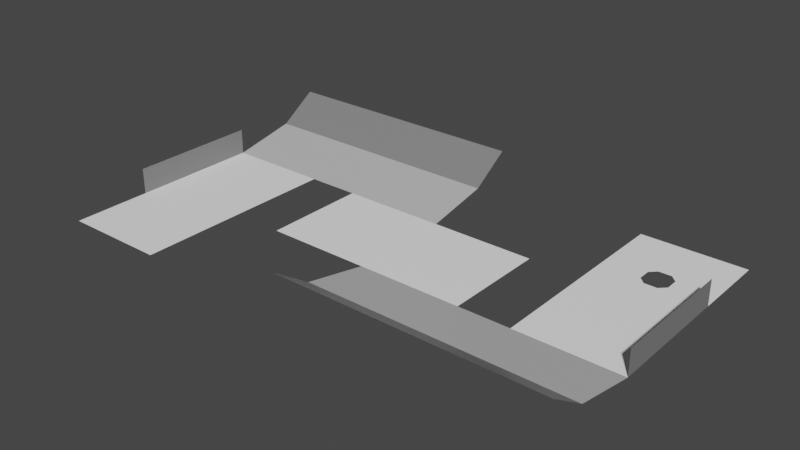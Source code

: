 # Source: level_05.blend  (saved by Blender 3.1.7; exported with 4.5.12 LTS)
import bpy
from mathutils import Matrix  # noqa: F401  (used for matrix-valued properties, if any)

bpy.ops.wm.read_factory_settings(use_empty=True)
scene = bpy.context.scene
scene.name = 'Scene'

# ---- collections
col_collection = bpy.data.collections.new('Collection'); scene.collection.children.link(col_collection)

# ---- materials (node trees are filled in below, after node groups)
mat_m0 = bpy.data.materials.new('M0')
mat_m0.use_transparent_shadow = False
mat_m1 = bpy.data.materials.new('M1')
mat_m1.use_transparent_shadow = False
mat_m2 = bpy.data.materials.new('M2')
mat_m2.use_transparent_shadow = False
mat_m3 = bpy.data.materials.new('M3')
mat_m3.use_transparent_shadow = False
mat_m4 = bpy.data.materials.new('M4')
mat_m4.use_transparent_shadow = False

# ---- material node trees
mat_m0.use_nodes = True; mat_m0.node_tree.nodes.clear()
_N = mat_m0.node_tree.nodes; _L = mat_m0.node_tree.links
n0 = _N.new('ShaderNodeBsdfPrincipled'); n0.name = 'Principled BSDF'; n0.location = (10, 300)
n0.distribution = 'GGX'
n0.subsurface_method = 'RANDOM_WALK_SKIN'
n0.inputs[0].default_value = (0.0, 0.0, 0.0, 1.0)
n0.inputs[3].default_value = 1.45
n0.inputs[27].default_value = (0.0, 0.0, 0.0, 1.0)
n0.inputs[28].default_value = 1.0
n1 = _N.new('ShaderNodeOutputMaterial'); n1.name = 'Material Output'; n1.location = (300, 300)
_L.new(n0.outputs[0], n1.inputs[0])
n1.is_active_output = True
mat_m1.use_nodes = True; mat_m1.node_tree.nodes.clear()
_N = mat_m1.node_tree.nodes; _L = mat_m1.node_tree.links
n0 = _N.new('ShaderNodeBsdfPrincipled'); n0.name = 'Principled BSDF'; n0.location = (10, 300)
n0.distribution = 'GGX'
n0.subsurface_method = 'RANDOM_WALK_SKIN'
n0.inputs[0].default_value = (0.05127, 0.05127, 0.05127, 1.0)
n0.inputs[3].default_value = 1.45
n0.inputs[27].default_value = (0.0, 0.0, 0.0, 1.0)
n0.inputs[28].default_value = 1.0
n1 = _N.new('ShaderNodeOutputMaterial'); n1.name = 'Material Output'; n1.location = (300, 300)
_L.new(n0.outputs[0], n1.inputs[0])
n1.is_active_output = True
mat_m2.use_nodes = True; mat_m2.node_tree.nodes.clear()
_N = mat_m2.node_tree.nodes; _L = mat_m2.node_tree.links
n0 = _N.new('ShaderNodeBsdfPrincipled'); n0.name = 'Principled BSDF'; n0.location = (10, 300)
n0.distribution = 'GGX'
n0.subsurface_method = 'RANDOM_WALK_SKIN'
n0.inputs[0].default_value = (0.2159, 0.2159, 0.2159, 1.0)
n0.inputs[3].default_value = 1.45
n0.inputs[27].default_value = (0.0, 0.0, 0.0, 1.0)
n0.inputs[28].default_value = 1.0
n1 = _N.new('ShaderNodeOutputMaterial'); n1.name = 'Material Output'; n1.location = (300, 300)
_L.new(n0.outputs[0], n1.inputs[0])
n1.is_active_output = True
mat_m3.use_nodes = True; mat_m3.node_tree.nodes.clear()
_N = mat_m3.node_tree.nodes; _L = mat_m3.node_tree.links
n0 = _N.new('ShaderNodeBsdfPrincipled'); n0.name = 'Principled BSDF'; n0.location = (10, 300)
n0.distribution = 'GGX'
n0.subsurface_method = 'RANDOM_WALK_SKIN'
n0.inputs[0].default_value = (0.5271, 0.5271, 0.5271, 1.0)
n0.inputs[3].default_value = 1.45
n0.inputs[27].default_value = (0.0, 0.0, 0.0, 1.0)
n0.inputs[28].default_value = 1.0
n1 = _N.new('ShaderNodeOutputMaterial'); n1.name = 'Material Output'; n1.location = (300, 300)
_L.new(n0.outputs[0], n1.inputs[0])
n1.is_active_output = True
mat_m4.use_nodes = True; mat_m4.node_tree.nodes.clear()
_N = mat_m4.node_tree.nodes; _L = mat_m4.node_tree.links
n0 = _N.new('ShaderNodeBsdfPrincipled'); n0.name = 'Principled BSDF'; n0.location = (10, 300)
n0.distribution = 'GGX'
n0.subsurface_method = 'RANDOM_WALK_SKIN'
n0.inputs[0].default_value = (1.0, 1.0, 1.0, 1.0)
n0.inputs[3].default_value = 1.45
n0.inputs[27].default_value = (0.0, 0.0, 0.0, 1.0)
n0.inputs[28].default_value = 1.0
n1 = _N.new('ShaderNodeOutputMaterial'); n1.name = 'Material Output'; n1.location = (300, 300)
_L.new(n0.outputs[0], n1.inputs[0])
n1.is_active_output = True

# ---- world
world_world = bpy.data.worlds.new('World'); scene.world = world_world
world_world.use_nodes = True; world_world.node_tree.nodes.clear()
_N = world_world.node_tree.nodes; _L = world_world.node_tree.links
n0 = _N.new('ShaderNodeOutputWorld'); n0.name = 'World Output'; n0.location = (300, 300)
n1 = _N.new('ShaderNodeBackground'); n1.name = 'Background'; n1.location = (10, 300)
n1.inputs[0].default_value = (0.05088, 0.05088, 0.05088, 1.0)
_L.new(n1.outputs[0], n0.inputs[0])
n0.is_active_output = True
world_world.color = (0.05088, 0.05088, 0.05088)
world_world.use_sun_shadow = False
world_world.sun_shadow_jitter_overblur = 0.0

# ---- meshes
me_plane_001 = bpy.data.meshes.new('Plane.001')
me_plane_001.from_pydata([(11.0, 8.0, 0.0), (19.0, 8.0, 0.0), (19.0, 14.0, 0.0), (11.0, 14.0, 0.0), (19.0, -2.0, 2.0), (19.0, 8.0, 2.0), (15.5, 8.0, 0.0), (16.0, 8.5, 0.0), (14.5, 8.0, 0.0), (14.0, 8.5, 0.0), (16.0, 9.5, 0.0), (15.5, 10.0, 0.0), (14.0, 9.5, 0.0), (14.5, 10.0, 0.0), (-21.0, -10.0, 0.0), (-13.0, -10.0, 0.0), (-11.0, 11.0, 1.0), (-1.0, 6.0, 0.0), (-1.0, -7.0, 1.0), (9.0, -10.0, 3.0), (-21.0, -4.0, 0.0), (-13.0, -4.0, 0.0), (19.0, -10.0, 3.0), (-1.0, -10.0, 3.0), (19.0, -7.0, 1.0), (-21.0, 6.0, 2.0), (-21.0, 11.0, 1.0), (9.0, -7.0, 1.0), (-1.0, 14.0, 3.0), (-21.0, 14.0, 3.0), (-11.0, 14.0, 3.0), (-1.0, 11.0, 1.0), (7.0, -2.0, 0.0), (7.0, 6.0, 0.0), (-9.0, -2.0, 0.0), (-13.0, 6.0, 0.0), (-1.0, -2.0, 0.0), (-9.0, 6.0, 0.0), (-21.0, 6.0, 0.0), (11.0, -2.0, 0.0), (-21.0, -4.0, 2.0), (19.0, -2.0, 0.0)], [], [(39, 0, 1, 41), (13, 12, 9, 8, 0, 3, 2, 1, 6, 7, 10, 11), (15, 21, 20, 14), (27, 18, 23, 19), (16, 31, 28, 30), (26, 16, 30, 29), (17, 36, 32, 33), (17, 37, 34, 36), (38, 35, 37, 17, 31, 16, 26), (20, 21, 35, 38), (24, 27, 19, 22), (41, 39, 32, 36, 18, 27, 24), (41, 1, 5, 4), (20, 38, 25, 40)])
me_plane_001.polygons.foreach_set('material_index', [4, 4, 4, 2, 2, 2, 4, 4, 3, 4, 2, 3, 2, 2])
_uv = me_plane_001.uv_layers.new(name='UVMap')
_uv.uv.foreach_set('vector', [0.0, 0.0, 0.0, 0.0, 0.0, 0.0, 0.0, 0.0, 0.0, 0.0, 0.0, 0.0, 0.0, 0.0, 0.0, 0.0, 0.0, 0.0, 0.0, 0.0, 0.0, 0.0, 0.0, 0.0, 0.0, 0.0, 0.0, 0.0, 0.0, 0.0, 0.0, 0.0, 0.0, 0.0, 0.0, 0.0, 0.0, 0.0, 0.0, 0.0, 0.0, 0.0, 0.0, 0.0, 0.0, 0.0, 0.0, 0.0, 0.0, 0.0, 0.0, 0.0, 0.0, 0.0, 0.0, 0.0, 0.0, 0.0, 0.0, 0.0, 0.0, 0.0, 0.0, 0.0, 0.0, 0.0, 0.0, 0.0, 0.0, 0.0, 0.0, 0.0, 0.0, 0.0, 0.0, 0.0, 0.0, 0.0, 0.0, 0.0, 0.0, 0.0, 0.0, 0.0, 0.0, 0.0, 0.0, 0.0, 0.0, 0.0, 0.0, 0.0, 0.0, 0.0, 0.0, 0.0, 0.0, 0.0, 0.0, 0.0, 0.0, 0.0, 0.0, 0.0, 0.0, 0.0, 0.0, 0.0, 0.0, 0.0, 0.0, 0.0, 0.0, 0.0, 0.0, 0.0, 0.0, 0.0, 0.0, 0.0, 0.0, 0.0, 0.0, 0.0, 0.0, 0.0, 0.0, 0.0, 0.0, 0.0, 0.0, 0.0, 0.0, 0.0, 0.0, 0.0, 0.0, 0.0, 0.0, 0.0])
me_plane_001.materials.append(mat_m0)
me_plane_001.materials.append(mat_m1)
me_plane_001.materials.append(mat_m2)
me_plane_001.materials.append(mat_m3)
me_plane_001.materials.append(mat_m4)
me_plane_001.use_remesh_fix_poles = True
me_plane_001.use_remesh_preserve_attributes = False
me_plane_001.update()

# ---- objects
ob_level = bpy.data.objects.new('Level', me_plane_001)

# ---- transforms, parenting, visibility, modifiers, constraints
ob_level.location = (1.0, -2.0, 0.0)
_m = ob_level.modifiers.new('Triangulate', 'TRIANGULATE')
_m.quad_method = 'BEAUTY'

# ---- collection membership
col_collection.objects.link(ob_level)

# ---- scene / render settings (as saved in the file)
scene.frame_start = 1; scene.frame_end = 250; scene.frame_set(1)
scene.render.engine = 'BLENDER_EEVEE_NEXT'
scene.cycles.sampling_pattern = 'TABULATED_SOBOL'
scene.cycles.use_light_tree = False
scene.view_settings.view_transform = 'Filmic'
bpy.context.view_layer.update()

# ---- added for rendering (the .blend has no active camera and no usable light): camera, sun
cam_auto = bpy.data.cameras.new('AutoCamera')
cam_auto.lens = 50.0
cam_auto.sensor_width = 36.0
cam_auto.clip_end = 1000.0
ob_auto_camera = bpy.data.objects.new('AutoCamera', cam_auto)
scene.collection.objects.link(ob_auto_camera)
ob_auto_camera.location = (43.2487, -51.8984, 36.0989)
ob_auto_camera.rotation_euler = (1.09748, -7.21219e-08, 0.694738)
scene.camera = ob_auto_camera
light_auto_sun = bpy.data.lights.new('AutoSun', 'SUN')
light_auto_sun.energy = 3.0
light_auto_sun.angle = 0.0523599
ob_auto_sun = bpy.data.objects.new('AutoSun', light_auto_sun)
scene.collection.objects.link(ob_auto_sun)
ob_auto_sun.rotation_euler = (0.872665, 0.174533, 0.523599)
bpy.context.view_layer.update()
